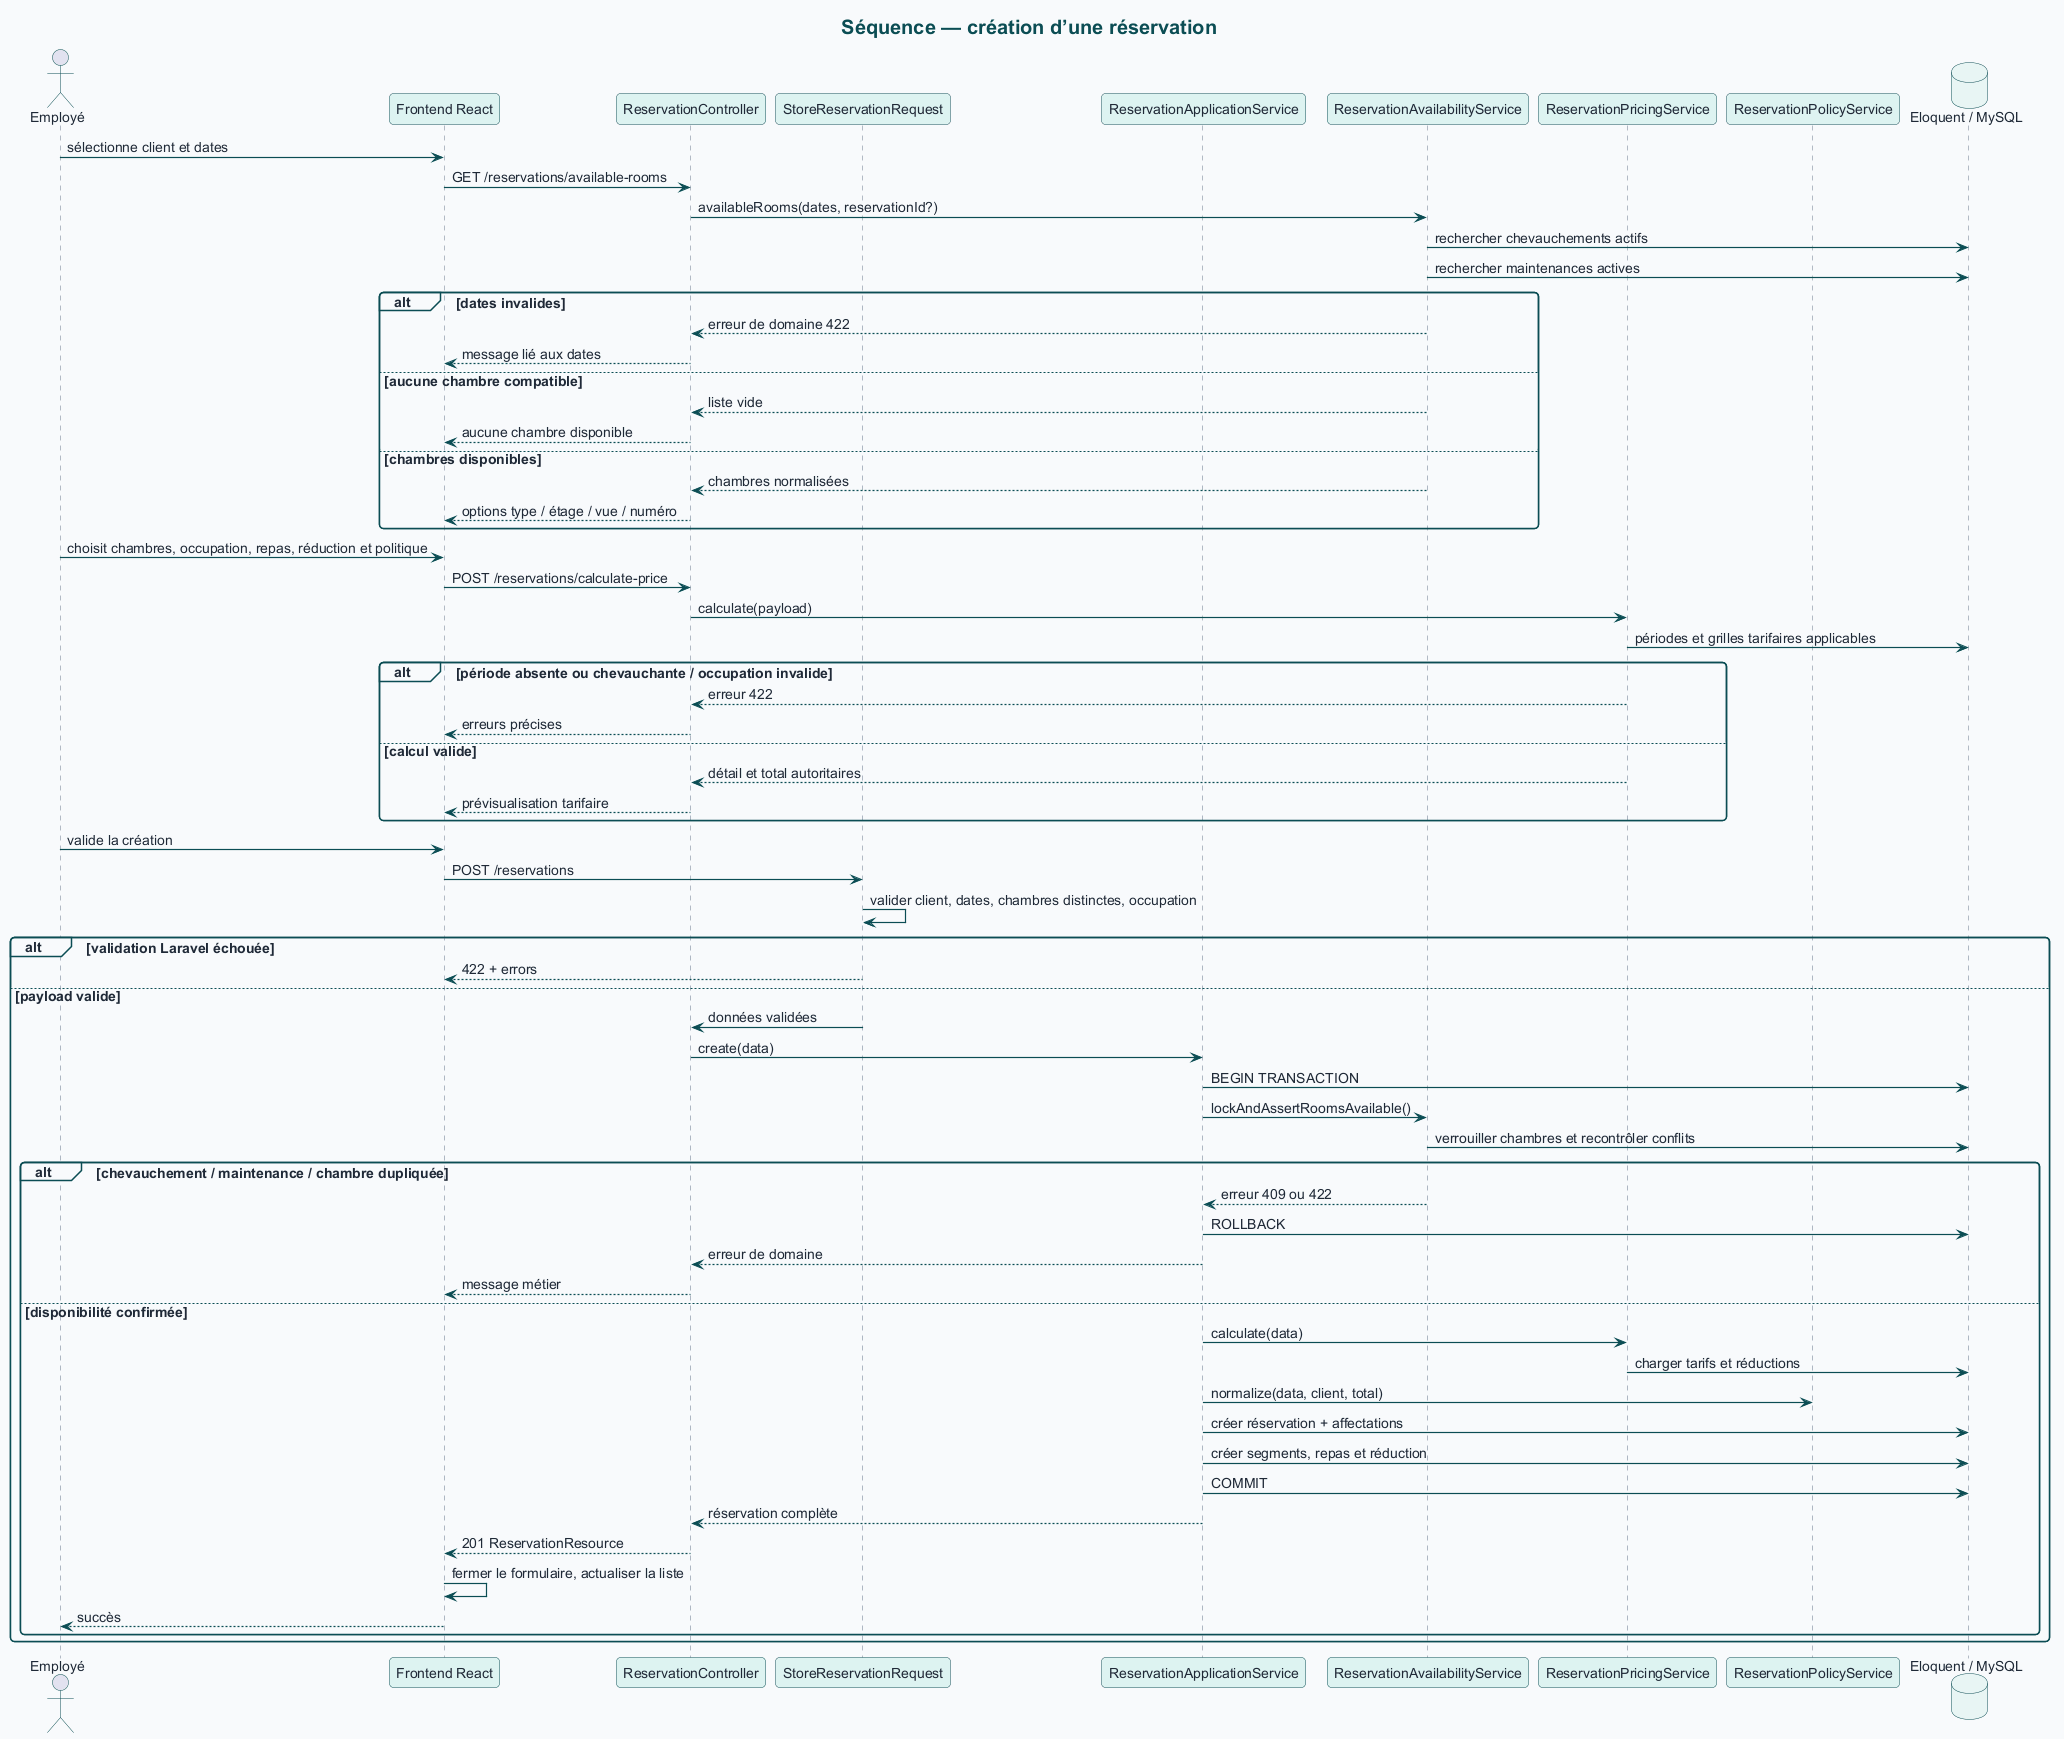

The diagram above was rendered by PlantUML. Its source (embedded in the PNG):
@startuml
!include theme.puml
title Séquence — création d’une réservation

actor "Employé" as Staff
participant "Frontend React" as UI
participant "ReservationController" as Controller
participant "StoreReservationRequest" as Request
participant "ReservationApplicationService" as AppService
participant "ReservationAvailabilityService" as Availability
participant "ReservationPricingService" as Pricing
participant "ReservationPolicyService" as Policy
database "Eloquent / MySQL" as DB

Staff -> UI : sélectionne client et dates
UI -> Controller : GET /reservations/available-rooms
Controller -> Availability : availableRooms(dates, reservationId?)
Availability -> DB : rechercher chevauchements actifs
Availability -> DB : rechercher maintenances actives
alt dates invalides
  Availability --> Controller : erreur de domaine 422
  Controller --> UI : message lié aux dates
else aucune chambre compatible
  Availability --> Controller : liste vide
  Controller --> UI : aucune chambre disponible
else chambres disponibles
  Availability --> Controller : chambres normalisées
  Controller --> UI : options type / étage / vue / numéro
end

Staff -> UI : choisit chambres, occupation, repas, réduction et politique
UI -> Controller : POST /reservations/calculate-price
Controller -> Pricing : calculate(payload)
Pricing -> DB : périodes et grilles tarifaires applicables
alt période absente ou chevauchante / occupation invalide
  Pricing --> Controller : erreur 422
  Controller --> UI : erreurs précises
else calcul valide
  Pricing --> Controller : détail et total autoritaires
  Controller --> UI : prévisualisation tarifaire
end

Staff -> UI : valide la création
UI -> Request : POST /reservations
Request -> Request : valider client, dates, chambres distinctes, occupation
alt validation Laravel échouée
  Request --> UI : 422 + errors
else payload valide
  Request -> Controller : données validées
  Controller -> AppService : create(data)
  AppService -> DB : BEGIN TRANSACTION
  AppService -> Availability : lockAndAssertRoomsAvailable()
  Availability -> DB : verrouiller chambres et recontrôler conflits
  alt chevauchement / maintenance / chambre dupliquée
    Availability --> AppService : erreur 409 ou 422
    AppService -> DB : ROLLBACK
    AppService --> Controller : erreur de domaine
    Controller --> UI : message métier
  else disponibilité confirmée
    AppService -> Pricing : calculate(data)
    Pricing -> DB : charger tarifs et réductions
    AppService -> Policy : normalize(data, client, total)
    AppService -> DB : créer réservation + affectations
    AppService -> DB : créer segments, repas et réduction
    AppService -> DB : COMMIT
    AppService --> Controller : réservation complète
    Controller --> UI : 201 ReservationResource
    UI -> UI : fermer le formulaire, actualiser la liste
    UI --> Staff : succès
  end
end
@enduml